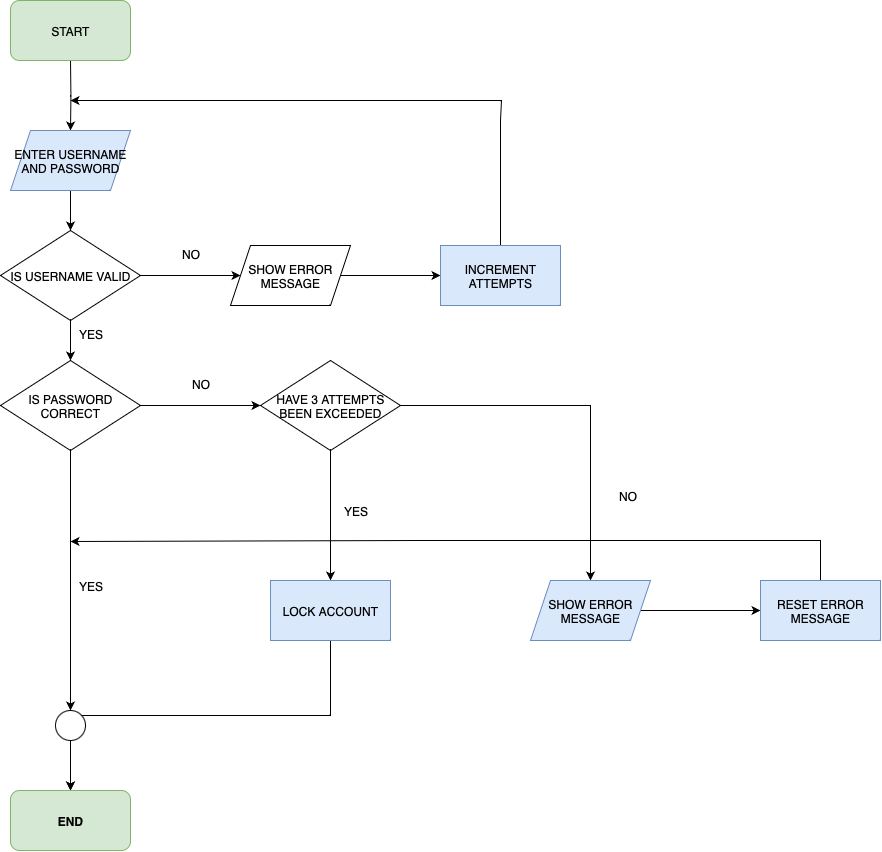

The diagram above was exported from draw.io. Its source (the exported page's mxGraphModel, read from the mxfile embedded in the PNG):
<mxGraphModel dx="1394" dy="960" grid="1" gridSize="10" guides="1" tooltips="1" connect="1" arrows="1" fold="1" page="1" pageScale="1" pageWidth="827" pageHeight="1169" math="0" shadow="0">
  <root>
    <mxCell id="0" />
    <mxCell id="1" parent="0" />
    <mxCell id="bNpsBT7wW9fzfcLZFTJx-8" value="" style="edgeStyle=orthogonalEdgeStyle;rounded=0;orthogonalLoop=1;jettySize=auto;html=1;" edge="1" parent="1" target="bNpsBT7wW9fzfcLZFTJx-2">
      <mxGeometry relative="1" as="geometry">
        <mxPoint x="250" y="120" as="sourcePoint" />
      </mxGeometry>
    </mxCell>
    <mxCell id="bNpsBT7wW9fzfcLZFTJx-9" value="" style="edgeStyle=orthogonalEdgeStyle;rounded=0;orthogonalLoop=1;jettySize=auto;html=1;" edge="1" parent="1" source="bNpsBT7wW9fzfcLZFTJx-2" target="bNpsBT7wW9fzfcLZFTJx-3">
      <mxGeometry relative="1" as="geometry" />
    </mxCell>
    <mxCell id="bNpsBT7wW9fzfcLZFTJx-2" value="ENTER USERNAME AND PASSWORD" style="rounded=0;whiteSpace=wrap;html=1;fillColor=#dae8fc;strokeColor=#6c8ebf;shape=parallelogram;perimeter=parallelogramPerimeter;fixedSize=1;" vertex="1" parent="1">
      <mxGeometry x="190" y="190" width="120" height="60" as="geometry" />
    </mxCell>
    <mxCell id="bNpsBT7wW9fzfcLZFTJx-10" value="" style="edgeStyle=orthogonalEdgeStyle;rounded=0;orthogonalLoop=1;jettySize=auto;html=1;" edge="1" parent="1" source="bNpsBT7wW9fzfcLZFTJx-3" target="bNpsBT7wW9fzfcLZFTJx-7">
      <mxGeometry relative="1" as="geometry" />
    </mxCell>
    <mxCell id="bNpsBT7wW9fzfcLZFTJx-17" value="" style="edgeStyle=orthogonalEdgeStyle;rounded=0;orthogonalLoop=1;jettySize=auto;html=1;" edge="1" parent="1" source="bNpsBT7wW9fzfcLZFTJx-3" target="bNpsBT7wW9fzfcLZFTJx-12">
      <mxGeometry relative="1" as="geometry" />
    </mxCell>
    <mxCell id="bNpsBT7wW9fzfcLZFTJx-3" value="IS USERNAME VALID" style="rhombus;whiteSpace=wrap;html=1;" vertex="1" parent="1">
      <mxGeometry x="180" y="290" width="140" height="90" as="geometry" />
    </mxCell>
    <mxCell id="bNpsBT7wW9fzfcLZFTJx-19" value="" style="edgeStyle=orthogonalEdgeStyle;rounded=0;orthogonalLoop=1;jettySize=auto;html=1;" edge="1" parent="1" source="bNpsBT7wW9fzfcLZFTJx-6" target="bNpsBT7wW9fzfcLZFTJx-14">
      <mxGeometry relative="1" as="geometry" />
    </mxCell>
    <mxCell id="WoB1SWB-FJuyCmjhQLxI-10" value="" style="edgeStyle=orthogonalEdgeStyle;rounded=0;orthogonalLoop=1;jettySize=auto;html=1;" edge="1" parent="1" source="bNpsBT7wW9fzfcLZFTJx-6" target="bNpsBT7wW9fzfcLZFTJx-13">
      <mxGeometry relative="1" as="geometry" />
    </mxCell>
    <mxCell id="bNpsBT7wW9fzfcLZFTJx-6" value="HAVE 3 ATTEMPTS BEEN EXCEEDED" style="rhombus;whiteSpace=wrap;html=1;" vertex="1" parent="1">
      <mxGeometry x="440" y="420" width="140" height="90" as="geometry" />
    </mxCell>
    <mxCell id="WoB1SWB-FJuyCmjhQLxI-7" style="edgeStyle=orthogonalEdgeStyle;rounded=0;orthogonalLoop=1;jettySize=auto;html=1;entryX=0.5;entryY=0;entryDx=0;entryDy=0;" edge="1" parent="1" source="bNpsBT7wW9fzfcLZFTJx-7" target="bNpsBT7wW9fzfcLZFTJx-23">
      <mxGeometry relative="1" as="geometry" />
    </mxCell>
    <mxCell id="WoB1SWB-FJuyCmjhQLxI-8" style="edgeStyle=orthogonalEdgeStyle;rounded=0;orthogonalLoop=1;jettySize=auto;html=1;entryX=0;entryY=0.5;entryDx=0;entryDy=0;" edge="1" parent="1" source="bNpsBT7wW9fzfcLZFTJx-7" target="bNpsBT7wW9fzfcLZFTJx-6">
      <mxGeometry relative="1" as="geometry" />
    </mxCell>
    <mxCell id="bNpsBT7wW9fzfcLZFTJx-7" value="IS PASSWORD CORRECT" style="rhombus;whiteSpace=wrap;html=1;" vertex="1" parent="1">
      <mxGeometry x="180" y="420" width="140" height="90" as="geometry" />
    </mxCell>
    <mxCell id="bNpsBT7wW9fzfcLZFTJx-20" value="" style="edgeStyle=orthogonalEdgeStyle;rounded=0;orthogonalLoop=1;jettySize=auto;html=1;" edge="1" parent="1" source="bNpsBT7wW9fzfcLZFTJx-12" target="bNpsBT7wW9fzfcLZFTJx-15">
      <mxGeometry relative="1" as="geometry" />
    </mxCell>
    <mxCell id="bNpsBT7wW9fzfcLZFTJx-12" value="SHOW ERROR MESSAGE" style="shape=parallelogram;perimeter=parallelogramPerimeter;whiteSpace=wrap;html=1;fixedSize=1;" vertex="1" parent="1">
      <mxGeometry x="410" y="305" width="120" height="60" as="geometry" />
    </mxCell>
    <mxCell id="WoB1SWB-FJuyCmjhQLxI-18" style="edgeStyle=orthogonalEdgeStyle;rounded=0;orthogonalLoop=1;jettySize=auto;html=1;exitX=0.5;exitY=1;exitDx=0;exitDy=0;entryX=0.5;entryY=0;entryDx=0;entryDy=0;" edge="1" parent="1" source="bNpsBT7wW9fzfcLZFTJx-13" target="WoB1SWB-FJuyCmjhQLxI-4">
      <mxGeometry relative="1" as="geometry" />
    </mxCell>
    <mxCell id="bNpsBT7wW9fzfcLZFTJx-13" value="LOCK ACCOUNT" style="rounded=0;whiteSpace=wrap;html=1;fillColor=#dae8fc;strokeColor=#6c8ebf;" vertex="1" parent="1">
      <mxGeometry x="450" y="640" width="120" height="60" as="geometry" />
    </mxCell>
    <mxCell id="WoB1SWB-FJuyCmjhQLxI-21" value="" style="edgeStyle=orthogonalEdgeStyle;rounded=0;orthogonalLoop=1;jettySize=auto;html=1;" edge="1" parent="1" source="bNpsBT7wW9fzfcLZFTJx-14" target="WoB1SWB-FJuyCmjhQLxI-20">
      <mxGeometry relative="1" as="geometry" />
    </mxCell>
    <mxCell id="bNpsBT7wW9fzfcLZFTJx-14" value="SHOW ERROR MESSAGE" style="rounded=0;whiteSpace=wrap;html=1;fillColor=#dae8fc;strokeColor=#6c8ebf;shape=parallelogram;perimeter=parallelogramPerimeter;fixedSize=1;" vertex="1" parent="1">
      <mxGeometry x="710" y="640" width="120" height="60" as="geometry" />
    </mxCell>
    <mxCell id="bNpsBT7wW9fzfcLZFTJx-29" style="edgeStyle=orthogonalEdgeStyle;rounded=0;orthogonalLoop=1;jettySize=auto;html=1;" edge="1" parent="1" source="bNpsBT7wW9fzfcLZFTJx-15">
      <mxGeometry relative="1" as="geometry">
        <mxPoint x="250" y="160" as="targetPoint" />
        <Array as="points">
          <mxPoint x="680" y="180" />
          <mxPoint x="681" y="60" />
        </Array>
      </mxGeometry>
    </mxCell>
    <mxCell id="bNpsBT7wW9fzfcLZFTJx-15" value="INCREMENT ATTEMPTS" style="rounded=0;whiteSpace=wrap;html=1;fillColor=#dae8fc;strokeColor=#6c8ebf;" vertex="1" parent="1">
      <mxGeometry x="620" y="305" width="120" height="60" as="geometry" />
    </mxCell>
    <mxCell id="bNpsBT7wW9fzfcLZFTJx-27" value="" style="edgeStyle=orthogonalEdgeStyle;rounded=0;orthogonalLoop=1;jettySize=auto;html=1;" edge="1" parent="1" source="bNpsBT7wW9fzfcLZFTJx-23">
      <mxGeometry relative="1" as="geometry">
        <mxPoint x="250" y="850.0000000000002" as="targetPoint" />
      </mxGeometry>
    </mxCell>
    <mxCell id="bNpsBT7wW9fzfcLZFTJx-23" value="" style="ellipse;whiteSpace=wrap;html=1;aspect=fixed;" vertex="1" parent="1">
      <mxGeometry x="235" y="770" width="30" height="30" as="geometry" />
    </mxCell>
    <mxCell id="971g5cmUgeO1LatPUsvr-1" value="NO" style="text;html=1;align=center;verticalAlign=middle;resizable=0;points=[];autosize=1;strokeColor=none;fillColor=none;" vertex="1" parent="1">
      <mxGeometry x="350" y="298" width="40" height="30" as="geometry" />
    </mxCell>
    <mxCell id="971g5cmUgeO1LatPUsvr-5" value="YES" style="text;html=1;align=center;verticalAlign=middle;resizable=0;points=[];autosize=1;strokeColor=none;fillColor=none;" vertex="1" parent="1">
      <mxGeometry x="245" y="378" width="50" height="30" as="geometry" />
    </mxCell>
    <mxCell id="971g5cmUgeO1LatPUsvr-6" value="YES" style="text;html=1;align=center;verticalAlign=middle;resizable=0;points=[];autosize=1;strokeColor=none;fillColor=none;" vertex="1" parent="1">
      <mxGeometry x="245" y="630" width="50" height="30" as="geometry" />
    </mxCell>
    <mxCell id="WoB1SWB-FJuyCmjhQLxI-2" value="START" style="rounded=1;whiteSpace=wrap;html=1;fillColor=#d5e8d4;strokeColor=#82b366;" vertex="1" parent="1">
      <mxGeometry x="190" y="60" width="120" height="60" as="geometry" />
    </mxCell>
    <mxCell id="WoB1SWB-FJuyCmjhQLxI-4" value="END" style="rounded=1;whiteSpace=wrap;html=1;fillColor=#d5e8d4;strokeColor=#82b366;shape=label;fontStyle=1;startSize=0;" vertex="1" parent="1">
      <mxGeometry x="190" y="850" width="120" height="60" as="geometry" />
    </mxCell>
    <mxCell id="WoB1SWB-FJuyCmjhQLxI-9" value="NO" style="text;html=1;align=center;verticalAlign=middle;resizable=0;points=[];autosize=1;strokeColor=none;fillColor=none;" vertex="1" parent="1">
      <mxGeometry x="360" y="428" width="40" height="30" as="geometry" />
    </mxCell>
    <mxCell id="WoB1SWB-FJuyCmjhQLxI-11" value="YES" style="text;html=1;align=center;verticalAlign=middle;resizable=0;points=[];autosize=1;strokeColor=none;fillColor=none;" vertex="1" parent="1">
      <mxGeometry x="510" y="555" width="50" height="30" as="geometry" />
    </mxCell>
    <mxCell id="WoB1SWB-FJuyCmjhQLxI-12" value="NO" style="text;html=1;align=center;verticalAlign=middle;resizable=0;points=[];autosize=1;strokeColor=none;fillColor=none;" vertex="1" parent="1">
      <mxGeometry x="787" y="540" width="40" height="30" as="geometry" />
    </mxCell>
    <mxCell id="WoB1SWB-FJuyCmjhQLxI-22" style="edgeStyle=orthogonalEdgeStyle;rounded=0;orthogonalLoop=1;jettySize=auto;html=1;exitX=0.5;exitY=0;exitDx=0;exitDy=0;" edge="1" parent="1" source="WoB1SWB-FJuyCmjhQLxI-20">
      <mxGeometry relative="1" as="geometry">
        <mxPoint x="250" y="600" as="targetPoint" />
        <mxPoint x="1000" y="620" as="sourcePoint" />
        <Array as="points">
          <mxPoint x="1000" y="600" />
          <mxPoint x="596" y="600" />
          <mxPoint x="250" y="601" />
        </Array>
      </mxGeometry>
    </mxCell>
    <mxCell id="WoB1SWB-FJuyCmjhQLxI-20" value="RESET ERROR MESSAGE" style="rounded=0;whiteSpace=wrap;html=1;fillColor=#dae8fc;strokeColor=#6c8ebf;" vertex="1" parent="1">
      <mxGeometry x="940" y="640" width="120" height="60" as="geometry" />
    </mxCell>
  </root>
</mxGraphModel>